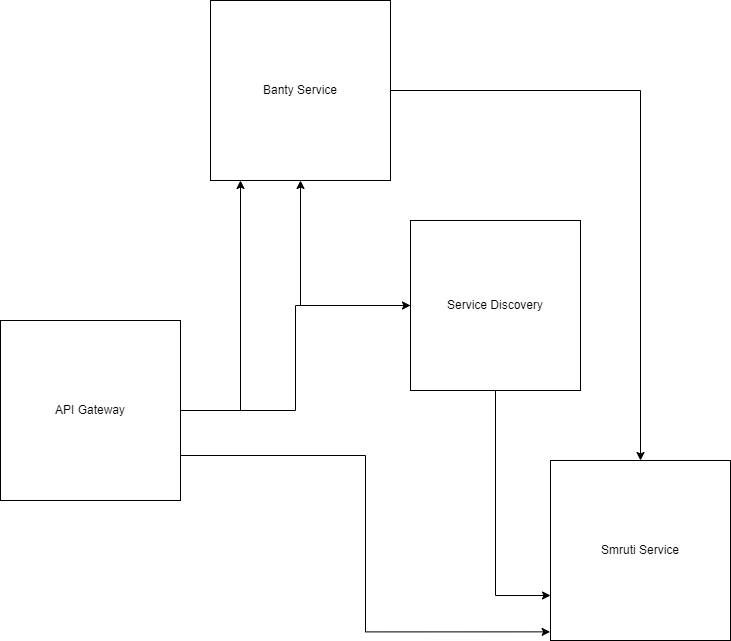

The diagram above was exported from draw.io. Its source (the exported page's mxGraphModel, read from the mxfile embedded in the PNG):
<mxGraphModel dx="1050" dy="1687" grid="1" gridSize="10" guides="1" tooltips="1" connect="1" arrows="1" fold="1" page="1" pageScale="1" pageWidth="850" pageHeight="1100" math="0" shadow="0">
  <root>
    <mxCell id="0" />
    <mxCell id="1" parent="0" />
    <mxCell id="Urr_-vjQ0mbyhLOcxZZZ-1" value="Smruti Service" style="whiteSpace=wrap;html=1;aspect=fixed;" vertex="1" parent="1">
      <mxGeometry x="620" y="370" width="180" height="180" as="geometry" />
    </mxCell>
    <mxCell id="Urr_-vjQ0mbyhLOcxZZZ-3" style="edgeStyle=orthogonalEdgeStyle;rounded=0;orthogonalLoop=1;jettySize=auto;html=1;entryX=0.5;entryY=0;entryDx=0;entryDy=0;" edge="1" parent="1" source="Urr_-vjQ0mbyhLOcxZZZ-2" target="Urr_-vjQ0mbyhLOcxZZZ-1">
      <mxGeometry relative="1" as="geometry" />
    </mxCell>
    <mxCell id="Urr_-vjQ0mbyhLOcxZZZ-2" value="Banty Service" style="whiteSpace=wrap;html=1;aspect=fixed;" vertex="1" parent="1">
      <mxGeometry x="280" y="-90" width="180" height="180" as="geometry" />
    </mxCell>
    <mxCell id="Urr_-vjQ0mbyhLOcxZZZ-5" style="edgeStyle=orthogonalEdgeStyle;rounded=0;orthogonalLoop=1;jettySize=auto;html=1;" edge="1" parent="1" source="Urr_-vjQ0mbyhLOcxZZZ-4" target="Urr_-vjQ0mbyhLOcxZZZ-2">
      <mxGeometry relative="1" as="geometry" />
    </mxCell>
    <mxCell id="Urr_-vjQ0mbyhLOcxZZZ-6" style="edgeStyle=orthogonalEdgeStyle;rounded=0;orthogonalLoop=1;jettySize=auto;html=1;entryX=0;entryY=0.75;entryDx=0;entryDy=0;" edge="1" parent="1" source="Urr_-vjQ0mbyhLOcxZZZ-4" target="Urr_-vjQ0mbyhLOcxZZZ-1">
      <mxGeometry relative="1" as="geometry" />
    </mxCell>
    <mxCell id="Urr_-vjQ0mbyhLOcxZZZ-4" value="Service Discovery" style="whiteSpace=wrap;html=1;aspect=fixed;" vertex="1" parent="1">
      <mxGeometry x="480" y="130" width="170" height="170" as="geometry" />
    </mxCell>
    <mxCell id="Urr_-vjQ0mbyhLOcxZZZ-8" style="edgeStyle=orthogonalEdgeStyle;rounded=0;orthogonalLoop=1;jettySize=auto;html=1;entryX=0;entryY=0.5;entryDx=0;entryDy=0;" edge="1" parent="1" source="Urr_-vjQ0mbyhLOcxZZZ-7" target="Urr_-vjQ0mbyhLOcxZZZ-4">
      <mxGeometry relative="1" as="geometry" />
    </mxCell>
    <mxCell id="Urr_-vjQ0mbyhLOcxZZZ-10" style="edgeStyle=orthogonalEdgeStyle;rounded=0;orthogonalLoop=1;jettySize=auto;html=1;" edge="1" parent="1" source="Urr_-vjQ0mbyhLOcxZZZ-7">
      <mxGeometry relative="1" as="geometry">
        <mxPoint x="310" y="90" as="targetPoint" />
      </mxGeometry>
    </mxCell>
    <mxCell id="Urr_-vjQ0mbyhLOcxZZZ-12" style="edgeStyle=orthogonalEdgeStyle;rounded=0;orthogonalLoop=1;jettySize=auto;html=1;exitX=1;exitY=0.75;exitDx=0;exitDy=0;entryX=-0.002;entryY=0.952;entryDx=0;entryDy=0;entryPerimeter=0;" edge="1" parent="1" source="Urr_-vjQ0mbyhLOcxZZZ-7" target="Urr_-vjQ0mbyhLOcxZZZ-1">
      <mxGeometry relative="1" as="geometry" />
    </mxCell>
    <mxCell id="Urr_-vjQ0mbyhLOcxZZZ-7" value="API Gateway" style="whiteSpace=wrap;html=1;aspect=fixed;" vertex="1" parent="1">
      <mxGeometry x="70" y="230" width="180" height="180" as="geometry" />
    </mxCell>
  </root>
</mxGraphModel>